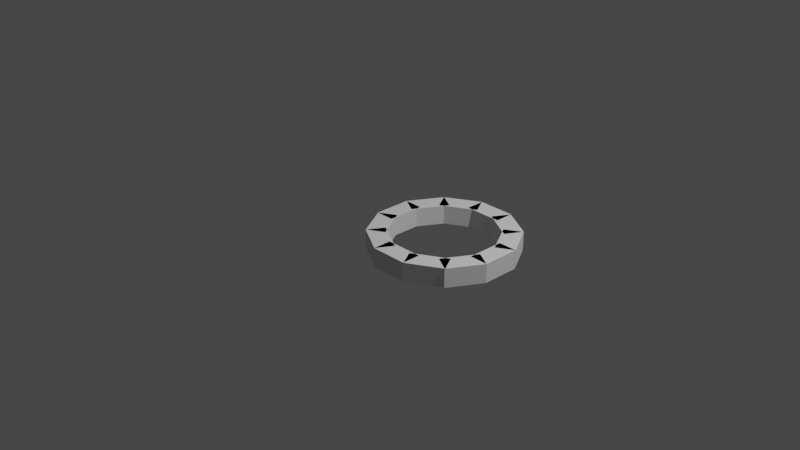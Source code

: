 # Source: well.blend  (saved by Blender 2.93.21; exported with 4.5.12 LTS)
import bpy
from mathutils import Matrix  # noqa: F401  (used for matrix-valued properties, if any)

bpy.ops.wm.read_factory_settings(use_empty=True)
scene = bpy.context.scene
scene.name = 'Scene'

# ---- collections
col_collection = bpy.data.collections.new('Collection'); scene.collection.children.link(col_collection)

# ---- world
world_world = bpy.data.worlds.new('World'); scene.world = world_world
world_world.use_nodes = True; world_world.node_tree.nodes.clear()
_N = world_world.node_tree.nodes; _L = world_world.node_tree.links
n0 = _N.new('ShaderNodeOutputWorld'); n0.name = 'World Output'; n0.location = (300, 300)
n1 = _N.new('ShaderNodeBackground'); n1.name = 'Background'; n1.location = (10, 300)
n1.inputs[0].default_value = (0.05088, 0.05088, 0.05088, 1.0)
_L.new(n1.outputs[0], n0.inputs[0])
n0.is_active_output = True
world_world.color = (0.05088, 0.05088, 0.05088)
world_world.use_sun_shadow = False
world_world.sun_shadow_jitter_overblur = 0.0

# ---- cameras
cam_camera = bpy.data.cameras.new('Camera')
cam_camera.clip_end = 100.0
cam_camera.ortho_scale = 7.314

# ---- lights
light_light = bpy.data.lights.new('Light', 'POINT')
light_light.transmission_factor = 0.0
light_light.energy = 1000.0
light_light.shadow_soft_size = 0.1
light_light.shadow_maximum_resolution = 0.006
light_light.use_absolute_resolution = True

# ---- meshes
me_cube_001 = bpy.data.meshes.new('Cube.001')
me_cube_001.from_pydata([(-0.1, -0.2, -0.1), (-0.1, -0.2, 0.1), (-0.1, 0.2, -0.1), (-0.1, 0.2, 0.1), (0.1, -0.2, -0.1), (0.1, -0.2, 0.1), (0.1, 0.2, -0.1), (0.1, 0.2, 0.1)], [], [(0, 1, 3, 2), (2, 3, 7, 6), (6, 7, 5, 4), (4, 5, 1, 0), (2, 6, 4, 0), (7, 3, 1, 5)])
_uv = me_cube_001.uv_layers.new(name='UVMap')
_uv.uv.foreach_set('vector', [0.375, 0.0, 0.625, 0.0, 0.625, 0.25, 0.375, 0.25, 0.375, 0.25, 0.625, 0.25, 0.625, 0.5, 0.375, 0.5, 0.375, 0.5, 0.625, 0.5, 0.625, 0.75, 0.375, 0.75, 0.375, 0.75, 0.625, 0.75, 0.625, 1.0, 0.375, 1.0, 0.125, 0.5, 0.375, 0.5, 0.375, 0.75, 0.125, 0.75, 0.625, 0.5, 0.875, 0.5, 0.875, 0.75, 0.625, 0.75])
me_cube_001.use_remesh_fix_poles = True
me_cube_001.use_remesh_preserve_attributes = False
me_cube_001.update()
me_cube_003 = bpy.data.meshes.new('Cube.003')
me_cube_003.from_pydata([(-0.1, -0.2, -0.1), (-0.1, -0.2, 0.1), (-0.1, 0.2, -0.1), (-0.1, 0.2, 0.1), (0.1, -0.2, -0.1), (0.1, -0.2, 0.1), (0.1, 0.2, -0.1), (0.1, 0.2, 0.1)], [], [(0, 1, 3, 2), (2, 3, 7, 6), (6, 7, 5, 4), (4, 5, 1, 0), (2, 6, 4, 0), (7, 3, 1, 5)])
_uv = me_cube_003.uv_layers.new(name='UVMap')
_uv.uv.foreach_set('vector', [0.375, 0.0, 0.625, 0.0, 0.625, 0.25, 0.375, 0.25, 0.375, 0.25, 0.625, 0.25, 0.625, 0.5, 0.375, 0.5, 0.375, 0.5, 0.625, 0.5, 0.625, 0.75, 0.375, 0.75, 0.375, 0.75, 0.625, 0.75, 0.625, 1.0, 0.375, 1.0, 0.125, 0.5, 0.375, 0.5, 0.375, 0.75, 0.125, 0.75, 0.625, 0.5, 0.875, 0.5, 0.875, 0.75, 0.625, 0.75])
me_cube_003.use_remesh_fix_poles = True
me_cube_003.use_remesh_preserve_attributes = False
me_cube_003.update()
me_cube_004 = bpy.data.meshes.new('Cube.004')
me_cube_004.from_pydata([(-0.1, -0.2, -0.1), (-0.1, -0.2, 0.1), (-0.1, 0.2, -0.1), (-0.1, 0.2, 0.1), (0.1, -0.2, -0.1), (0.1, -0.2, 0.1), (0.1, 0.2, -0.1), (0.1, 0.2, 0.1)], [], [(0, 1, 3, 2), (2, 3, 7, 6), (6, 7, 5, 4), (4, 5, 1, 0), (2, 6, 4, 0), (7, 3, 1, 5)])
_uv = me_cube_004.uv_layers.new(name='UVMap')
_uv.uv.foreach_set('vector', [0.375, 0.0, 0.625, 0.0, 0.625, 0.25, 0.375, 0.25, 0.375, 0.25, 0.625, 0.25, 0.625, 0.5, 0.375, 0.5, 0.375, 0.5, 0.625, 0.5, 0.625, 0.75, 0.375, 0.75, 0.375, 0.75, 0.625, 0.75, 0.625, 1.0, 0.375, 1.0, 0.125, 0.5, 0.375, 0.5, 0.375, 0.75, 0.125, 0.75, 0.625, 0.5, 0.875, 0.5, 0.875, 0.75, 0.625, 0.75])
me_cube_004.use_remesh_fix_poles = True
me_cube_004.use_remesh_preserve_attributes = False
me_cube_004.update()
me_cube_005 = bpy.data.meshes.new('Cube.005')
me_cube_005.from_pydata([(-0.1, -0.2, -0.1), (-0.1, -0.2, 0.1), (-0.1, 0.2, -0.1), (-0.1, 0.2, 0.1), (0.1, -0.2, -0.1), (0.1, -0.2, 0.1), (0.1, 0.2, -0.1), (0.1, 0.2, 0.1)], [], [(0, 1, 3, 2), (2, 3, 7, 6), (6, 7, 5, 4), (4, 5, 1, 0), (2, 6, 4, 0), (7, 3, 1, 5)])
_uv = me_cube_005.uv_layers.new(name='UVMap')
_uv.uv.foreach_set('vector', [0.375, 0.0, 0.625, 0.0, 0.625, 0.25, 0.375, 0.25, 0.375, 0.25, 0.625, 0.25, 0.625, 0.5, 0.375, 0.5, 0.375, 0.5, 0.625, 0.5, 0.625, 0.75, 0.375, 0.75, 0.375, 0.75, 0.625, 0.75, 0.625, 1.0, 0.375, 1.0, 0.125, 0.5, 0.375, 0.5, 0.375, 0.75, 0.125, 0.75, 0.625, 0.5, 0.875, 0.5, 0.875, 0.75, 0.625, 0.75])
me_cube_005.use_remesh_fix_poles = True
me_cube_005.use_remesh_preserve_attributes = False
me_cube_005.update()
me_cube_006 = bpy.data.meshes.new('Cube.006')
me_cube_006.from_pydata([(-0.1, -0.2, -0.1), (-0.1, -0.2, 0.1), (-0.1, 0.2, -0.1), (-0.1, 0.2, 0.1), (0.1, -0.2, -0.1), (0.1, -0.2, 0.1), (0.1, 0.2, -0.1), (0.1, 0.2, 0.1)], [], [(0, 1, 3, 2), (2, 3, 7, 6), (6, 7, 5, 4), (4, 5, 1, 0), (2, 6, 4, 0), (7, 3, 1, 5)])
_uv = me_cube_006.uv_layers.new(name='UVMap')
_uv.uv.foreach_set('vector', [0.375, 0.0, 0.625, 0.0, 0.625, 0.25, 0.375, 0.25, 0.375, 0.25, 0.625, 0.25, 0.625, 0.5, 0.375, 0.5, 0.375, 0.5, 0.625, 0.5, 0.625, 0.75, 0.375, 0.75, 0.375, 0.75, 0.625, 0.75, 0.625, 1.0, 0.375, 1.0, 0.125, 0.5, 0.375, 0.5, 0.375, 0.75, 0.125, 0.75, 0.625, 0.5, 0.875, 0.5, 0.875, 0.75, 0.625, 0.75])
me_cube_006.use_remesh_fix_poles = True
me_cube_006.use_remesh_preserve_attributes = False
me_cube_006.update()
me_cube_007 = bpy.data.meshes.new('Cube.007')
me_cube_007.from_pydata([(-0.1, -0.2, -0.1), (-0.1, -0.2, 0.1), (-0.1, 0.2, -0.1), (-0.1, 0.2, 0.1), (0.1, -0.2, -0.1), (0.1, -0.2, 0.1), (0.1, 0.2, -0.1), (0.1, 0.2, 0.1)], [], [(0, 1, 3, 2), (2, 3, 7, 6), (6, 7, 5, 4), (4, 5, 1, 0), (2, 6, 4, 0), (7, 3, 1, 5)])
_uv = me_cube_007.uv_layers.new(name='UVMap')
_uv.uv.foreach_set('vector', [0.375, 0.0, 0.625, 0.0, 0.625, 0.25, 0.375, 0.25, 0.375, 0.25, 0.625, 0.25, 0.625, 0.5, 0.375, 0.5, 0.375, 0.5, 0.625, 0.5, 0.625, 0.75, 0.375, 0.75, 0.375, 0.75, 0.625, 0.75, 0.625, 1.0, 0.375, 1.0, 0.125, 0.5, 0.375, 0.5, 0.375, 0.75, 0.125, 0.75, 0.625, 0.5, 0.875, 0.5, 0.875, 0.75, 0.625, 0.75])
me_cube_007.use_remesh_fix_poles = True
me_cube_007.use_remesh_preserve_attributes = False
me_cube_007.update()
me_cube_008 = bpy.data.meshes.new('Cube.008')
me_cube_008.from_pydata([(-0.1, -0.2, -0.1), (-0.1, -0.2, 0.1), (-0.1, 0.2, -0.1), (-0.1, 0.2, 0.1), (0.1, -0.2, -0.1), (0.1, -0.2, 0.1), (0.1, 0.2, -0.1), (0.1, 0.2, 0.1)], [], [(0, 1, 3, 2), (2, 3, 7, 6), (6, 7, 5, 4), (4, 5, 1, 0), (2, 6, 4, 0), (7, 3, 1, 5)])
_uv = me_cube_008.uv_layers.new(name='UVMap')
_uv.uv.foreach_set('vector', [0.375, 0.0, 0.625, 0.0, 0.625, 0.25, 0.375, 0.25, 0.375, 0.25, 0.625, 0.25, 0.625, 0.5, 0.375, 0.5, 0.375, 0.5, 0.625, 0.5, 0.625, 0.75, 0.375, 0.75, 0.375, 0.75, 0.625, 0.75, 0.625, 1.0, 0.375, 1.0, 0.125, 0.5, 0.375, 0.5, 0.375, 0.75, 0.125, 0.75, 0.625, 0.5, 0.875, 0.5, 0.875, 0.75, 0.625, 0.75])
me_cube_008.use_remesh_fix_poles = True
me_cube_008.use_remesh_preserve_attributes = False
me_cube_008.update()
me_cube_009 = bpy.data.meshes.new('Cube.009')
me_cube_009.from_pydata([(-0.1, -0.2, -0.1), (-0.1, -0.2, 0.1), (-0.1, 0.2, -0.1), (-0.1, 0.2, 0.1), (0.1, -0.2, -0.1), (0.1, -0.2, 0.1), (0.1, 0.2, -0.1), (0.1, 0.2, 0.1)], [], [(0, 1, 3, 2), (2, 3, 7, 6), (6, 7, 5, 4), (4, 5, 1, 0), (2, 6, 4, 0), (7, 3, 1, 5)])
_uv = me_cube_009.uv_layers.new(name='UVMap')
_uv.uv.foreach_set('vector', [0.375, 0.0, 0.625, 0.0, 0.625, 0.25, 0.375, 0.25, 0.375, 0.25, 0.625, 0.25, 0.625, 0.5, 0.375, 0.5, 0.375, 0.5, 0.625, 0.5, 0.625, 0.75, 0.375, 0.75, 0.375, 0.75, 0.625, 0.75, 0.625, 1.0, 0.375, 1.0, 0.125, 0.5, 0.375, 0.5, 0.375, 0.75, 0.125, 0.75, 0.625, 0.5, 0.875, 0.5, 0.875, 0.75, 0.625, 0.75])
me_cube_009.use_remesh_fix_poles = True
me_cube_009.use_remesh_preserve_attributes = False
me_cube_009.update()
me_cube_010 = bpy.data.meshes.new('Cube.010')
me_cube_010.from_pydata([(-0.1, -0.2, -0.1), (-0.1, -0.2, 0.1), (-0.1, 0.2, -0.1), (-0.1, 0.2, 0.1), (0.1, -0.2, -0.1), (0.1, -0.2, 0.1), (0.1, 0.2, -0.1), (0.1, 0.2, 0.1)], [], [(0, 1, 3, 2), (2, 3, 7, 6), (6, 7, 5, 4), (4, 5, 1, 0), (2, 6, 4, 0), (7, 3, 1, 5)])
_uv = me_cube_010.uv_layers.new(name='UVMap')
_uv.uv.foreach_set('vector', [0.375, 0.0, 0.625, 0.0, 0.625, 0.25, 0.375, 0.25, 0.375, 0.25, 0.625, 0.25, 0.625, 0.5, 0.375, 0.5, 0.375, 0.5, 0.625, 0.5, 0.625, 0.75, 0.375, 0.75, 0.375, 0.75, 0.625, 0.75, 0.625, 1.0, 0.375, 1.0, 0.125, 0.5, 0.375, 0.5, 0.375, 0.75, 0.125, 0.75, 0.625, 0.5, 0.875, 0.5, 0.875, 0.75, 0.625, 0.75])
me_cube_010.use_remesh_fix_poles = True
me_cube_010.use_remesh_preserve_attributes = False
me_cube_010.update()
me_cube_011 = bpy.data.meshes.new('Cube.011')
me_cube_011.from_pydata([(-0.1, -0.2, -0.1), (-0.1, -0.2, 0.1), (-0.1, 0.2, -0.1), (-0.1, 0.2, 0.1), (0.1, -0.2, -0.1), (0.1, -0.2, 0.1), (0.1, 0.2, -0.1), (0.1, 0.2, 0.1)], [], [(0, 1, 3, 2), (2, 3, 7, 6), (6, 7, 5, 4), (4, 5, 1, 0), (2, 6, 4, 0), (7, 3, 1, 5)])
_uv = me_cube_011.uv_layers.new(name='UVMap')
_uv.uv.foreach_set('vector', [0.375, 0.0, 0.625, 0.0, 0.625, 0.25, 0.375, 0.25, 0.375, 0.25, 0.625, 0.25, 0.625, 0.5, 0.375, 0.5, 0.375, 0.5, 0.625, 0.5, 0.625, 0.75, 0.375, 0.75, 0.375, 0.75, 0.625, 0.75, 0.625, 1.0, 0.375, 1.0, 0.125, 0.5, 0.375, 0.5, 0.375, 0.75, 0.125, 0.75, 0.625, 0.5, 0.875, 0.5, 0.875, 0.75, 0.625, 0.75])
me_cube_011.use_remesh_fix_poles = True
me_cube_011.use_remesh_preserve_attributes = False
me_cube_011.update()
me_cube_012 = bpy.data.meshes.new('Cube.012')
me_cube_012.from_pydata([(-0.1, -0.2, -0.1), (-0.1, -0.2, 0.1), (-0.1, 0.2, -0.1), (-0.1, 0.2, 0.1), (0.1, -0.2, -0.1), (0.1, -0.2, 0.1), (0.1, 0.2, -0.1), (0.1, 0.2, 0.1)], [], [(0, 1, 3, 2), (2, 3, 7, 6), (6, 7, 5, 4), (4, 5, 1, 0), (2, 6, 4, 0), (7, 3, 1, 5)])
_uv = me_cube_012.uv_layers.new(name='UVMap')
_uv.uv.foreach_set('vector', [0.375, 0.0, 0.625, 0.0, 0.625, 0.25, 0.375, 0.25, 0.375, 0.25, 0.625, 0.25, 0.625, 0.5, 0.375, 0.5, 0.375, 0.5, 0.625, 0.5, 0.625, 0.75, 0.375, 0.75, 0.375, 0.75, 0.625, 0.75, 0.625, 1.0, 0.375, 1.0, 0.125, 0.5, 0.375, 0.5, 0.375, 0.75, 0.125, 0.75, 0.625, 0.5, 0.875, 0.5, 0.875, 0.75, 0.625, 0.75])
me_cube_012.use_remesh_fix_poles = True
me_cube_012.use_remesh_preserve_attributes = False
me_cube_012.update()
me_cube_025 = bpy.data.meshes.new('Cube.025')
me_cube_025.from_pydata([(-0.1, -0.2, -0.1), (-0.1, -0.2, 0.1), (-0.1, 0.2, -0.1), (-0.1, 0.2, 0.1), (0.1, -0.2, -0.1), (0.1, -0.2, 0.1), (0.1, 0.2, -0.1), (0.1, 0.2, 0.1)], [], [(0, 1, 3, 2), (2, 3, 7, 6), (6, 7, 5, 4), (4, 5, 1, 0), (2, 6, 4, 0), (7, 3, 1, 5)])
_uv = me_cube_025.uv_layers.new(name='UVMap')
_uv.uv.foreach_set('vector', [0.375, 0.0, 0.625, 0.0, 0.625, 0.25, 0.375, 0.25, 0.375, 0.25, 0.625, 0.25, 0.625, 0.5, 0.375, 0.5, 0.375, 0.5, 0.625, 0.5, 0.625, 0.75, 0.375, 0.75, 0.375, 0.75, 0.625, 0.75, 0.625, 1.0, 0.375, 1.0, 0.125, 0.5, 0.375, 0.5, 0.375, 0.75, 0.125, 0.75, 0.625, 0.5, 0.875, 0.5, 0.875, 0.75, 0.625, 0.75])
me_cube_025.use_remesh_fix_poles = True
me_cube_025.use_remesh_preserve_attributes = False
me_cube_025.update()

# ---- objects
ob_brick = bpy.data.objects.new('Brick', me_cube_001)
ob_brick_001 = bpy.data.objects.new('Brick.001', me_cube_003)
ob_brick_002 = bpy.data.objects.new('Brick.002', me_cube_004)
ob_brick_003 = bpy.data.objects.new('Brick.003', me_cube_005)
ob_brick_004 = bpy.data.objects.new('Brick.004', me_cube_006)
ob_brick_005 = bpy.data.objects.new('Brick.005', me_cube_007)
ob_brick_006 = bpy.data.objects.new('Brick.006', me_cube_008)
ob_brick_007 = bpy.data.objects.new('Brick.007', me_cube_009)
ob_brick_008 = bpy.data.objects.new('Brick.008', me_cube_010)
ob_brick_009 = bpy.data.objects.new('Brick.009', me_cube_011)
ob_brick_010 = bpy.data.objects.new('Brick.010', me_cube_012)
ob_brick_011 = bpy.data.objects.new('Brick.011', me_cube_025)
ob_light = bpy.data.objects.new('Light', light_light)
ob_camera = bpy.data.objects.new('Camera', cam_camera)

# ---- transforms, parenting, visibility, modifiers, constraints
ob_brick.location = (0.0, 0.0, 0.0)
ob_brick_001.location = (0.08692, 0.3223, 0.0)
ob_brick_001.rotation_euler = (0.0, -0.0, -0.5236)
ob_brick_002.location = (0.3217, 0.5557, 0.0)
ob_brick_002.rotation_euler = (0.0, -0.0, -1.047)
ob_brick_003.location = (0.6442, 0.6416, 0.0)
ob_brick_003.rotation_euler = (0.0, -0.0, -1.571)
ob_brick_004.location = (0.965, 0.5528, 0.0)
ob_brick_004.rotation_euler = (0.0, -0.0, -2.094)
ob_brick_005.location = (1.201, 0.3163, 0.0)
ob_brick_005.rotation_euler = (0.0, -0.0, -2.618)
ob_brick_006.location = (1.285, -0.003673, 0.0)
ob_brick_006.rotation_euler = (0.0, -0.0, -3.142)
ob_brick_007.location = (1.198, -0.326, 0.0)
ob_brick_007.rotation_euler = (0.0, 0.0, -3.665)
ob_brick_008.location = (0.9648, -0.5552, 0.0)
ob_brick_008.rotation_euler = (0.0, 0.0, -4.189)
ob_brick_009.location = (0.6422, -0.6411, 0.0)
ob_brick_009.rotation_euler = (0.0, 0.0, -4.712)
ob_brick_010.location = (0.3227, -0.5545, 0.0)
ob_brick_010.rotation_euler = (0.0, -0.0, -5.236)
ob_brick_011.location = (0.08704, -0.3181, 0.0)
ob_brick_011.rotation_euler = (0.0, -0.0, -5.76)
ob_light.location = (4.076, 1.005, 5.904)
ob_light.rotation_euler = (0.6503, 0.05522, 1.866)
ob_light.lock_rotations_4d = False
ob_light.empty_display_type = 'ARROWS'
ob_light.color = (0.0, 0.0, 0.0, 0.0)
ob_light.lineart.crease_threshold = 0.0
ob_camera.location = (7.359, -6.926, 4.958)
ob_camera.rotation_euler = (1.109, 0.0, 0.8149)
ob_camera.lock_rotations_4d = False
ob_camera.empty_display_type = 'ARROWS'
ob_camera.color = (0.0, 0.0, 0.0, 0.0)
ob_camera.display_type = 'WIRE'
ob_camera.lineart.crease_threshold = 0.0

# ---- collection membership
scene.collection.objects.link(ob_brick)
scene.collection.objects.link(ob_brick_001)
scene.collection.objects.link(ob_brick_002)
scene.collection.objects.link(ob_brick_003)
scene.collection.objects.link(ob_brick_004)
scene.collection.objects.link(ob_brick_005)
scene.collection.objects.link(ob_brick_006)
scene.collection.objects.link(ob_brick_007)
scene.collection.objects.link(ob_brick_008)
scene.collection.objects.link(ob_brick_009)
scene.collection.objects.link(ob_brick_010)
scene.collection.objects.link(ob_brick_011)
col_collection.objects.link(ob_light)
col_collection.objects.link(ob_camera)

# ---- scene / render settings (as saved in the file)
scene.camera = ob_camera
scene.frame_start = 1; scene.frame_end = 250; scene.frame_set(1)
scene.render.engine = 'BLENDER_EEVEE_NEXT'
scene.cycles.use_denoising = False
scene.cycles.samples = 128
scene.cycles.sampling_pattern = 'TABULATED_SOBOL'
scene.cycles.use_adaptive_sampling = False
scene.cycles.use_light_tree = False
scene.view_settings.view_transform = 'Filmic'
bpy.context.view_layer.update()
